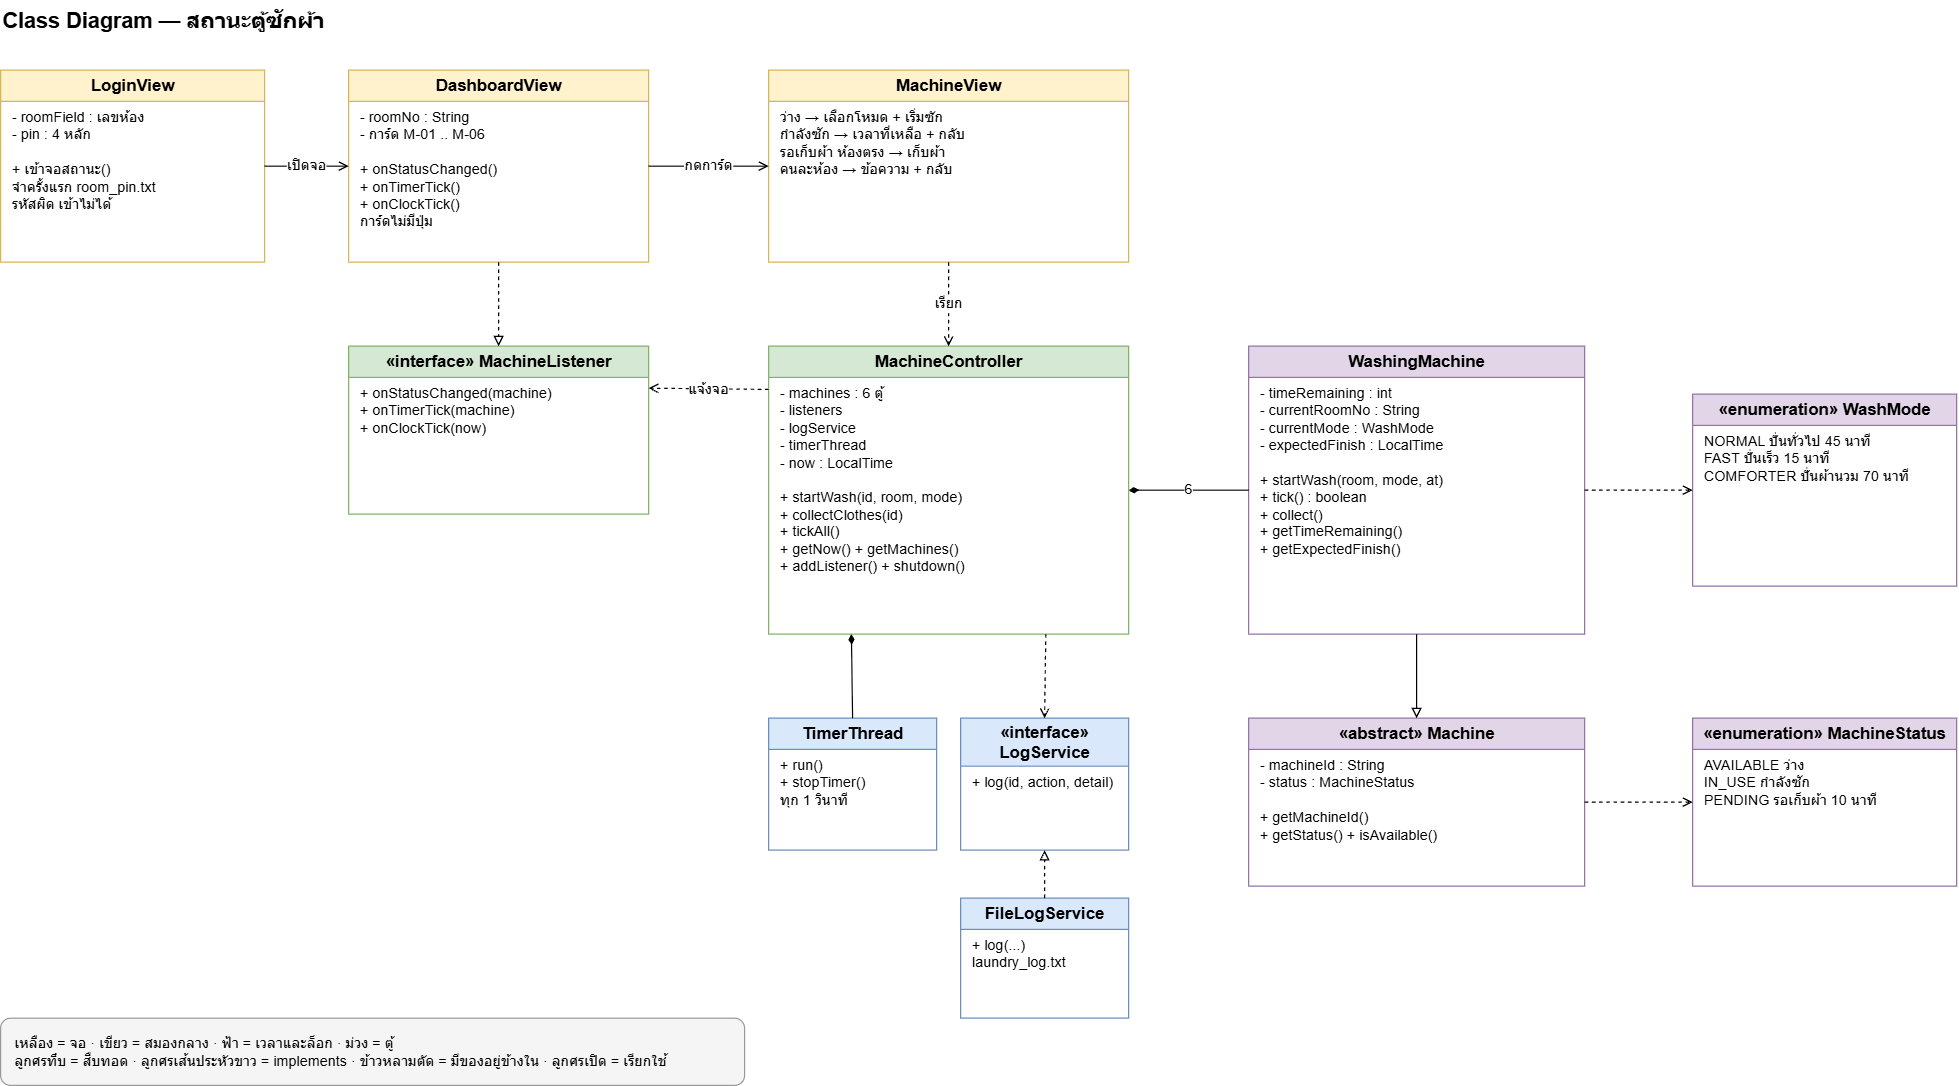

The diagram above was exported from draw.io. Its source (the exported page's mxGraphModel, read from the mxfile embedded in the PNG):
<mxGraphModel dx="1686" dy="887" grid="0" gridSize="10" guides="1" tooltips="1" connect="1" arrows="1" fold="1" page="1" pageScale="1" pageWidth="1200" pageHeight="1920" math="0" shadow="0">
  <root>
    <mxCell id="0" />
    <mxCell id="1" parent="0" />
    <mxCell id="kZNGiBgDc5ErgfssuKZx-40" parent="1" style="text;html=1;strokeColor=none;fillColor=none;align=left;fontStyle=1;fontSize=18;" value="Class Diagram — สถานะตู้ซักผ้า" vertex="1">
      <mxGeometry height="28" width="420" x="390" y="289" as="geometry" />
    </mxCell>
    <mxCell id="kZNGiBgDc5ErgfssuKZx-42" parent="1" style="swimlane;fontStyle=1;align=center;startSize=26;html=1;fillColor=#fff2cc;strokeColor=#d6b656;fontSize=14;" value="LoginView" vertex="1">
      <mxGeometry height="160" width="220" x="390" y="347" as="geometry" />
    </mxCell>
    <mxCell id="kZNGiBgDc5ErgfssuKZx-43" parent="kZNGiBgDc5ErgfssuKZx-42" style="text;html=1;align=left;spacingLeft=8;whiteSpace=wrap;fontSize=12;" value="- roomField : เลขห้อง&#10;- pin : 4 หลัก&#10;&#10;+ เข้าจอสถานะ()&#10;จำครั้งแรก room_pin.txt&#10;รหัสผิด เข้าไม่ได้" vertex="1">
      <mxGeometry height="134" width="220" y="26" as="geometry" />
    </mxCell>
    <mxCell id="kZNGiBgDc5ErgfssuKZx-44" parent="1" style="swimlane;fontStyle=1;align=center;startSize=26;html=1;fillColor=#fff2cc;strokeColor=#d6b656;fontSize=14;" value="DashboardView" vertex="1">
      <mxGeometry height="160" width="250" x="680" y="347" as="geometry" />
    </mxCell>
    <mxCell id="kZNGiBgDc5ErgfssuKZx-45" parent="kZNGiBgDc5ErgfssuKZx-44" style="text;html=1;align=left;spacingLeft=8;whiteSpace=wrap;fontSize=12;" value="- roomNo : String&#10;- การ์ด M-01 .. M-06&#10;&#10;+ onStatusChanged()&#10;+ onTimerTick()&#10;+ onClockTick()&#10;การ์ดไม่มีปุ่ม" vertex="1">
      <mxGeometry height="134" width="250" y="26" as="geometry" />
    </mxCell>
    <mxCell id="kZNGiBgDc5ErgfssuKZx-46" parent="1" style="swimlane;fontStyle=1;align=center;startSize=26;html=1;fillColor=#fff2cc;strokeColor=#d6b656;fontSize=14;" value="MachineView" vertex="1">
      <mxGeometry height="160" width="300" x="1030" y="347" as="geometry" />
    </mxCell>
    <mxCell id="kZNGiBgDc5ErgfssuKZx-47" parent="kZNGiBgDc5ErgfssuKZx-46" style="text;html=1;align=left;spacingLeft=8;whiteSpace=wrap;fontSize=12;" value="ว่าง → เลือกโหมด + เริ่มซัก&#10;กำลังซัก → เวลาที่เหลือ + กลับ&#10;รอเก็บผ้า ห้องตรง → เก็บผ้า&#10;คนละห้อง → ข้อความ + กลับ" vertex="1">
      <mxGeometry height="134" width="300" y="26" as="geometry" />
    </mxCell>
    <mxCell id="kZNGiBgDc5ErgfssuKZx-48" parent="1" style="swimlane;fontStyle=1;align=center;startSize=26;html=1;fillColor=#d5e8d4;strokeColor=#82b366;fontSize=14;" value="«interface»  MachineListener" vertex="1">
      <mxGeometry height="140" width="250" x="680" y="577" as="geometry" />
    </mxCell>
    <mxCell id="kZNGiBgDc5ErgfssuKZx-49" parent="kZNGiBgDc5ErgfssuKZx-48" style="text;html=1;align=left;spacingLeft=8;whiteSpace=wrap;fontSize=12;" value="+ onStatusChanged(machine)&#10;+ onTimerTick(machine)&#10;+ onClockTick(now)" vertex="1">
      <mxGeometry height="114" width="250" y="26" as="geometry" />
    </mxCell>
    <mxCell id="kZNGiBgDc5ErgfssuKZx-50" parent="1" style="swimlane;fontStyle=1;align=center;startSize=26;html=1;fillColor=#d5e8d4;strokeColor=#82b366;fontSize=14;" value="MachineController" vertex="1">
      <mxGeometry height="240" width="300" x="1030" y="577" as="geometry" />
    </mxCell>
    <mxCell id="kZNGiBgDc5ErgfssuKZx-51" parent="kZNGiBgDc5ErgfssuKZx-50" style="text;html=1;align=left;spacingLeft=8;whiteSpace=wrap;fontSize=12;" value="- machines : 6 ตู้&#10;- listeners&#10;- logService&#10;- timerThread&#10;- now : LocalTime&#10;&#10;+ startWash(id, room, mode)&#10;+ collectClothes(id)&#10;+ tickAll()&#10;+ getNow()  + getMachines()&#10;+ addListener()  + shutdown()" vertex="1">
      <mxGeometry height="214" width="300" y="26" as="geometry" />
    </mxCell>
    <mxCell id="kZNGiBgDc5ErgfssuKZx-52" parent="1" style="swimlane;fontStyle=1;align=center;startSize=26;html=1;fillColor=#e1d5e7;strokeColor=#9673a6;fontSize=14;" value="WashingMachine" vertex="1">
      <mxGeometry height="240" width="280" x="1430" y="577" as="geometry" />
    </mxCell>
    <mxCell id="kZNGiBgDc5ErgfssuKZx-53" parent="kZNGiBgDc5ErgfssuKZx-52" style="text;html=1;align=left;spacingLeft=8;whiteSpace=wrap;fontSize=12;" value="- timeRemaining : int&#10;- currentRoomNo : String&#10;- currentMode : WashMode&#10;- expectedFinish : LocalTime&#10;&#10;+ startWash(room, mode, at)&#10;+ tick() : boolean&#10;+ collect()&#10;+ getTimeRemaining()&#10;+ getExpectedFinish()" vertex="1">
      <mxGeometry height="214" width="280" y="26" as="geometry" />
    </mxCell>
    <mxCell id="kZNGiBgDc5ErgfssuKZx-54" parent="1" style="swimlane;fontStyle=1;align=center;startSize=26;html=1;fillColor=#e1d5e7;strokeColor=#9673a6;fontSize=14;" value="«enumeration»  WashMode" vertex="1">
      <mxGeometry height="160" width="220" x="1800" y="617" as="geometry" />
    </mxCell>
    <mxCell id="kZNGiBgDc5ErgfssuKZx-55" parent="kZNGiBgDc5ErgfssuKZx-54" style="text;html=1;align=left;spacingLeft=8;whiteSpace=wrap;fontSize=12;" value="NORMAL  ปั่นทั่วไป  45 นาที&#10;FAST  ปั่นเร็ว  15 นาที&#10;COMFORTER  ปั่นผ้านวม  70 นาที" vertex="1">
      <mxGeometry height="134" width="220" y="26" as="geometry" />
    </mxCell>
    <mxCell id="kZNGiBgDc5ErgfssuKZx-56" parent="1" style="swimlane;fontStyle=1;align=center;startSize=26;html=1;fillColor=#dae8fc;strokeColor=#6c8ebf;fontSize=14;" value="TimerThread" vertex="1">
      <mxGeometry height="110" width="140" x="1030" y="887" as="geometry" />
    </mxCell>
    <mxCell id="kZNGiBgDc5ErgfssuKZx-57" parent="kZNGiBgDc5ErgfssuKZx-56" style="text;html=1;align=left;spacingLeft=8;whiteSpace=wrap;fontSize=12;" value="+ run()&#10;+ stopTimer()&#10;ทุก 1 วินาที" vertex="1">
      <mxGeometry height="84" width="140" y="26" as="geometry" />
    </mxCell>
    <mxCell id="kZNGiBgDc5ErgfssuKZx-58" parent="1" style="swimlane;fontStyle=1;align=center;startSize=40;html=1;fillColor=#dae8fc;strokeColor=#6c8ebf;fontSize=14;" value="«interface»&#10;LogService" vertex="1">
      <mxGeometry height="110" width="140" x="1190" y="887" as="geometry" />
    </mxCell>
    <mxCell id="kZNGiBgDc5ErgfssuKZx-59" parent="kZNGiBgDc5ErgfssuKZx-58" style="text;html=1;align=left;spacingLeft=8;whiteSpace=wrap;fontSize=12;" value="+ log(id, action, detail)" vertex="1">
      <mxGeometry height="70" width="140" y="40" as="geometry" />
    </mxCell>
    <mxCell id="kZNGiBgDc5ErgfssuKZx-60" parent="1" style="swimlane;fontStyle=1;align=center;startSize=26;html=1;fillColor=#dae8fc;strokeColor=#6c8ebf;fontSize=14;" value="FileLogService" vertex="1">
      <mxGeometry height="100" width="140" x="1190" y="1037" as="geometry" />
    </mxCell>
    <mxCell id="kZNGiBgDc5ErgfssuKZx-61" parent="kZNGiBgDc5ErgfssuKZx-60" style="text;html=1;align=left;spacingLeft=8;whiteSpace=wrap;fontSize=12;" value="+ log(...)&#10;laundry_log.txt" vertex="1">
      <mxGeometry height="74" width="140" y="26" as="geometry" />
    </mxCell>
    <mxCell id="kZNGiBgDc5ErgfssuKZx-62" parent="1" style="swimlane;fontStyle=1;align=center;startSize=26;html=1;fillColor=#e1d5e7;strokeColor=#9673a6;fontSize=14;" value="«abstract»  Machine" vertex="1">
      <mxGeometry height="140" width="280" x="1430" y="887" as="geometry" />
    </mxCell>
    <mxCell id="kZNGiBgDc5ErgfssuKZx-63" parent="kZNGiBgDc5ErgfssuKZx-62" style="text;html=1;align=left;spacingLeft=8;whiteSpace=wrap;fontSize=12;" value="- machineId : String&#10;- status : MachineStatus&#10;&#10;+ getMachineId()&#10;+ getStatus()  + isAvailable()" vertex="1">
      <mxGeometry height="114" width="280" y="26" as="geometry" />
    </mxCell>
    <mxCell id="kZNGiBgDc5ErgfssuKZx-64" parent="1" style="swimlane;fontStyle=1;align=center;startSize=26;html=1;fillColor=#e1d5e7;strokeColor=#9673a6;fontSize=14;" value="«enumeration»  MachineStatus" vertex="1">
      <mxGeometry height="140" width="220" x="1800" y="887" as="geometry" />
    </mxCell>
    <mxCell id="kZNGiBgDc5ErgfssuKZx-65" parent="kZNGiBgDc5ErgfssuKZx-64" style="text;html=1;align=left;spacingLeft=8;whiteSpace=wrap;fontSize=12;" value="AVAILABLE  ว่าง&#10;IN_USE  กำลังซัก&#10;PENDING  รอเก็บผ้า 10 นาที" vertex="1">
      <mxGeometry height="114" width="220" y="26" as="geometry" />
    </mxCell>
    <mxCell id="kZNGiBgDc5ErgfssuKZx-66" parent="1" style="rounded=1;whiteSpace=wrap;html=1;align=left;spacingLeft=10;fillColor=#f5f5f5;strokeColor=#999999;fontSize=12;" value="เหลือง = จอ · เขียว = สมองกลาง · ฟ้า = เวลาและล็อก · ม่วง = ตู้&#10;ลูกศรทึบ = สืบทอด · ลูกศรเส้นประหัวขาว = implements · ข้าวหลามตัด = มีของอยู่ข้างใน · ลูกศรเปิด = เรียกใช้" vertex="1">
      <mxGeometry height="56" width="620" x="390" y="1137" as="geometry" />
    </mxCell>
    <mxCell id="kZNGiBgDc5ErgfssuKZx-67" edge="1" parent="1" source="kZNGiBgDc5ErgfssuKZx-42" style="endArrow=open;html=1;rounded=0;fontSize=12;exitX=1;exitY=0.5;exitDx=0;exitDy=0;entryX=0;entryY=0.5;entryDx=0;entryDy=0;labelBackgroundColor=#ffffff;" target="kZNGiBgDc5ErgfssuKZx-44" value="เปิดจอ">
      <mxGeometry relative="1" as="geometry" />
    </mxCell>
    <mxCell id="kZNGiBgDc5ErgfssuKZx-68" edge="1" parent="1" source="kZNGiBgDc5ErgfssuKZx-44" style="endArrow=open;html=1;rounded=0;fontSize=12;exitX=1;exitY=0.5;exitDx=0;exitDy=0;entryX=0;entryY=0.5;entryDx=0;entryDy=0;labelBackgroundColor=#ffffff;" target="kZNGiBgDc5ErgfssuKZx-46" value="กดการ์ด">
      <mxGeometry relative="1" as="geometry" />
    </mxCell>
    <mxCell id="kZNGiBgDc5ErgfssuKZx-69" edge="1" parent="1" source="kZNGiBgDc5ErgfssuKZx-44" style="endArrow=block;endFill=0;dashed=1;html=1;rounded=0;exitX=0.5;exitY=1;exitDx=0;exitDy=0;entryX=0.5;entryY=0;entryDx=0;entryDy=0;" target="kZNGiBgDc5ErgfssuKZx-48" value="">
      <mxGeometry relative="1" as="geometry" />
    </mxCell>
    <mxCell id="kZNGiBgDc5ErgfssuKZx-70" edge="1" parent="1" source="kZNGiBgDc5ErgfssuKZx-46" style="endArrow=open;dashed=1;html=1;rounded=0;fontSize=12;exitX=0.5;exitY=1;exitDx=0;exitDy=0;entryX=0.5;entryY=0;entryDx=0;entryDy=0;labelBackgroundColor=#ffffff;" target="kZNGiBgDc5ErgfssuKZx-50" value="เรียก">
      <mxGeometry relative="1" as="geometry" />
    </mxCell>
    <mxCell id="kZNGiBgDc5ErgfssuKZx-71" edge="1" parent="1" source="kZNGiBgDc5ErgfssuKZx-50" style="endArrow=open;dashed=1;html=1;rounded=0;fontSize=12;exitX=0;exitY=0.15;exitDx=0;exitDy=0;entryX=1;entryY=0.25;entryDx=0;entryDy=0;labelBackgroundColor=#ffffff;" target="kZNGiBgDc5ErgfssuKZx-48" value="แจ้งจอ">
      <mxGeometry relative="1" as="geometry" />
    </mxCell>
    <mxCell id="kZNGiBgDc5ErgfssuKZx-72" edge="1" parent="1" source="kZNGiBgDc5ErgfssuKZx-50" style="startArrow=diamondThin;startFill=1;endArrow=none;html=1;rounded=0;fontSize=12;exitX=1;exitY=0.5;exitDx=0;exitDy=0;entryX=0;entryY=0.5;entryDx=0;entryDy=0;labelBackgroundColor=#ffffff;" target="kZNGiBgDc5ErgfssuKZx-52" value="6">
      <mxGeometry relative="1" as="geometry" />
    </mxCell>
    <mxCell id="kZNGiBgDc5ErgfssuKZx-73" edge="1" parent="1" source="kZNGiBgDc5ErgfssuKZx-52" style="endArrow=open;dashed=1;html=1;rounded=0;exitX=1;exitY=0.5;exitDx=0;exitDy=0;entryX=0;entryY=0.5;entryDx=0;entryDy=0;" target="kZNGiBgDc5ErgfssuKZx-54" value="">
      <mxGeometry relative="1" as="geometry" />
    </mxCell>
    <mxCell id="kZNGiBgDc5ErgfssuKZx-74" edge="1" parent="1" source="kZNGiBgDc5ErgfssuKZx-52" style="endArrow=block;endFill=0;html=1;rounded=0;exitX=0.5;exitY=1;exitDx=0;exitDy=0;entryX=0.5;entryY=0;entryDx=0;entryDy=0;" target="kZNGiBgDc5ErgfssuKZx-62" value="">
      <mxGeometry relative="1" as="geometry" />
    </mxCell>
    <mxCell id="kZNGiBgDc5ErgfssuKZx-75" edge="1" parent="1" source="kZNGiBgDc5ErgfssuKZx-62" style="endArrow=open;dashed=1;html=1;rounded=0;exitX=1;exitY=0.5;exitDx=0;exitDy=0;entryX=0;entryY=0.5;entryDx=0;entryDy=0;" target="kZNGiBgDc5ErgfssuKZx-64" value="">
      <mxGeometry relative="1" as="geometry" />
    </mxCell>
    <mxCell id="kZNGiBgDc5ErgfssuKZx-76" edge="1" parent="1" source="kZNGiBgDc5ErgfssuKZx-50" style="startArrow=diamondThin;startFill=1;endArrow=none;html=1;rounded=0;exitX=0.23;exitY=1;exitDx=0;exitDy=0;entryX=0.5;entryY=0;entryDx=0;entryDy=0;" target="kZNGiBgDc5ErgfssuKZx-56" value="">
      <mxGeometry relative="1" as="geometry" />
    </mxCell>
    <mxCell id="kZNGiBgDc5ErgfssuKZx-77" edge="1" parent="1" source="kZNGiBgDc5ErgfssuKZx-50" style="endArrow=open;dashed=1;html=1;rounded=0;exitX=0.77;exitY=1;exitDx=0;exitDy=0;entryX=0.5;entryY=0;entryDx=0;entryDy=0;" target="kZNGiBgDc5ErgfssuKZx-58" value="">
      <mxGeometry relative="1" as="geometry" />
    </mxCell>
    <mxCell id="kZNGiBgDc5ErgfssuKZx-78" edge="1" parent="1" source="kZNGiBgDc5ErgfssuKZx-60" style="endArrow=block;endFill=0;dashed=1;html=1;rounded=0;exitX=0.5;exitY=0;exitDx=0;exitDy=0;entryX=0.5;entryY=1;entryDx=0;entryDy=0;" target="kZNGiBgDc5ErgfssuKZx-58" value="">
      <mxGeometry relative="1" as="geometry" />
    </mxCell>
  </root>
</mxGraphModel>